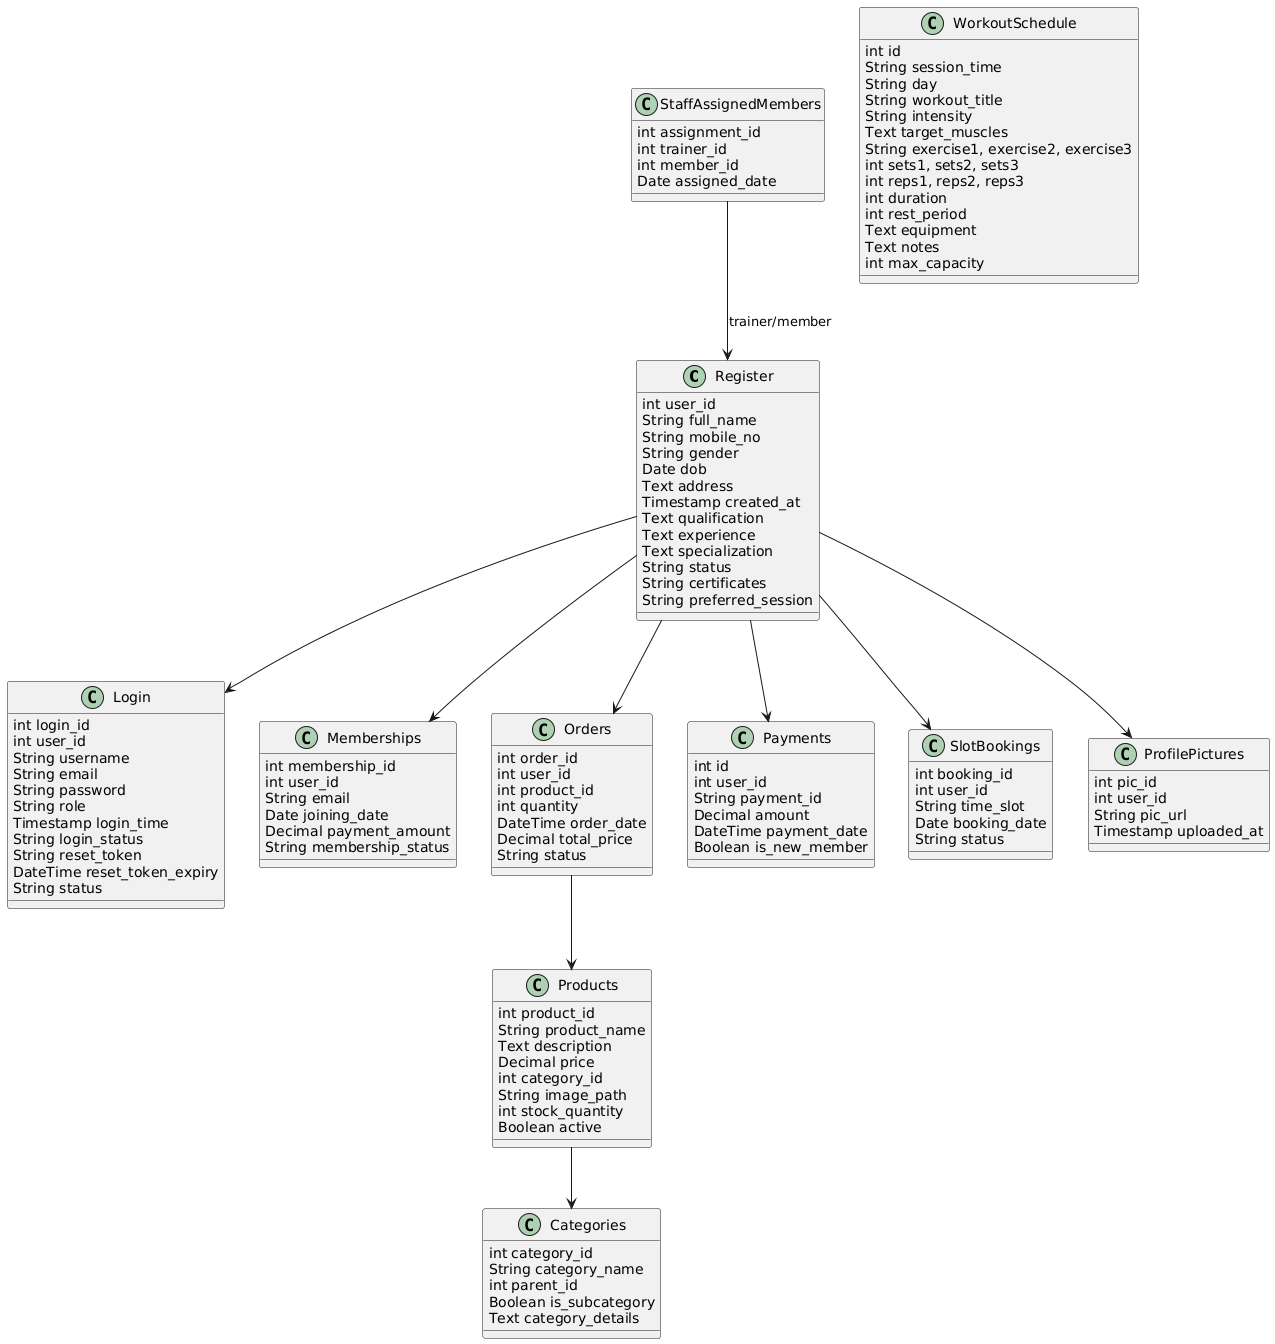

The diagram above was rendered by PlantUML. Its source (embedded in the PNG):
@startuml
' Core Entities
class Register {
  int user_id
  String full_name
  String mobile_no
  String gender
  Date dob
  Text address
  Timestamp created_at
  Text qualification
  Text experience
  Text specialization
  String status
  String certificates
  String preferred_session
}

class Login {
  int login_id
  int user_id
  String username
  String email
  String password
  String role
  Timestamp login_time
  String login_status
  String reset_token
  DateTime reset_token_expiry
  String status
}

class Memberships {
  int membership_id
  int user_id
  String email
  Date joining_date
  Decimal payment_amount
  String membership_status
}

class Categories {
  int category_id
  String category_name
  int parent_id
  Boolean is_subcategory
  Text category_details
}

class Products {
  int product_id
  String product_name
  Text description
  Decimal price
  int category_id
  String image_path
  int stock_quantity
  Boolean active
}

class Orders {
  int order_id
  int user_id
  int product_id
  int quantity
  DateTime order_date
  Decimal total_price
  String status
}

class Payments {
  int id
  int user_id
  String payment_id
  Decimal amount
  DateTime payment_date
  Boolean is_new_member
}

class SlotBookings {
  int booking_id
  int user_id
  String time_slot
  Date booking_date
  String status
}

class StaffAssignedMembers {
  int assignment_id
  int trainer_id
  int member_id
  Date assigned_date
}

class WorkoutSchedule {
  int id
  String session_time
  String day
  String workout_title
  String intensity
  Text target_muscles
  String exercise1, exercise2, exercise3
  int sets1, sets2, sets3
  int reps1, reps2, reps3
  int duration
  int rest_period
  Text equipment
  Text notes
  int max_capacity
}

class ProfilePictures {
  int pic_id
  int user_id
  String pic_url
  Timestamp uploaded_at
}

' Relationships
Register --> Login
Register --> Memberships
Register --> SlotBookings
Register --> Orders
Register --> Payments
Register --> ProfilePictures
Products --> Categories
Orders --> Products
StaffAssignedMembers --> Register : trainer/member
@enduml